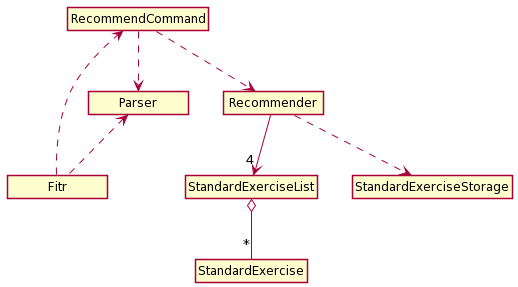

The diagram above was rendered by PlantUML. Its source (embedded in the PNG):
@startuml
skinparam classAttributeIconSize 0
skinparam Shadowing false
skinparam MinClassWidth 100

hide circle
hide empty members

class RecommendCommand
class StandardExercise
class StandardExerciseList
class StandardExerciseStorage


class Fitr
class Recommender

RecommendCommand <.up Fitr
RecommendCommand ..> Parser
Parser <.. Fitr
RecommendCommand ..> Recommender
Recommender -->"4" StandardExerciseList
Recommender ..> StandardExerciseStorage
StandardExercise "*"-up-o StandardExerciseList
@enduml